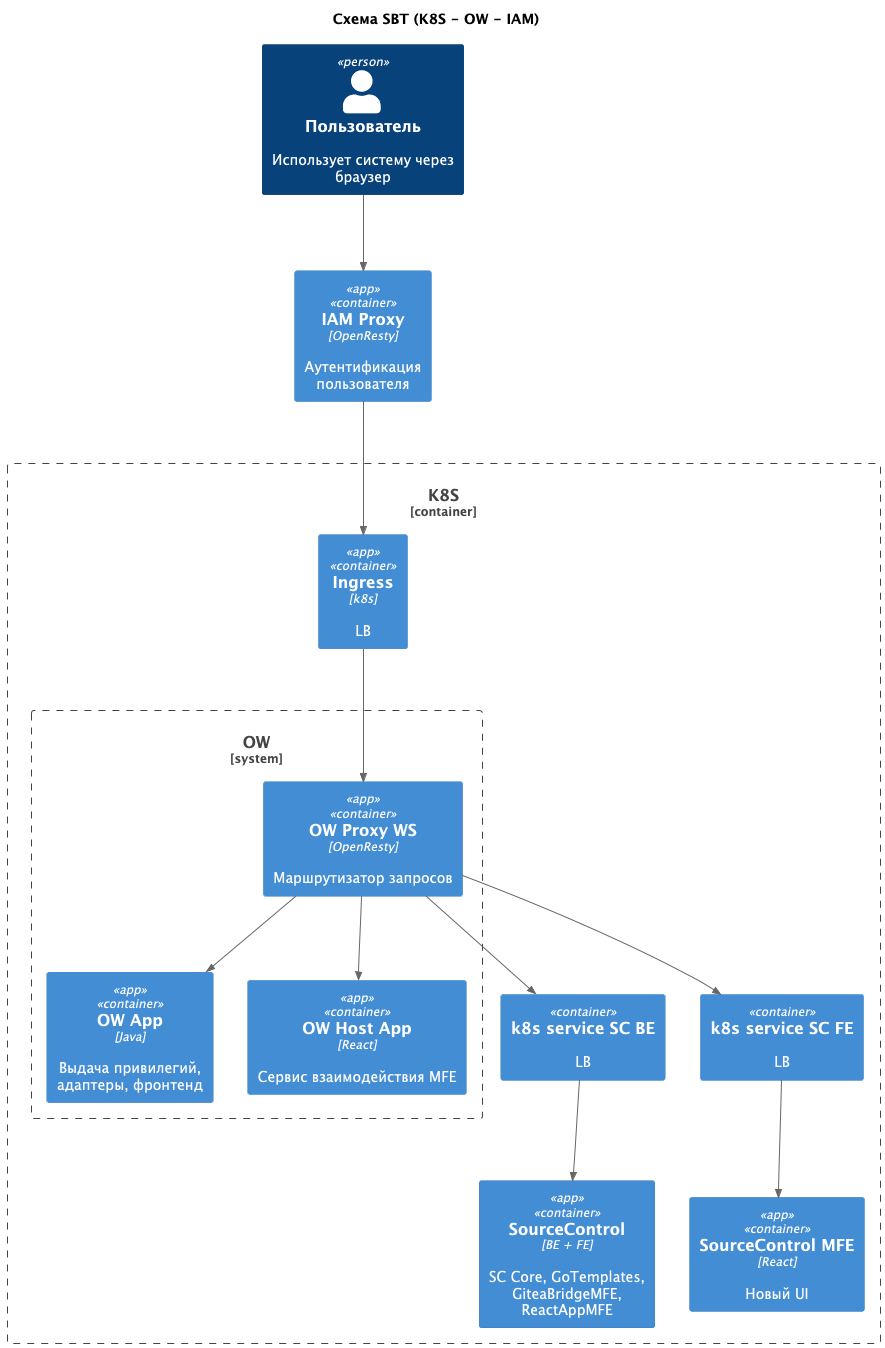

The diagram above was rendered by PlantUML. Its source (embedded in the PNG):
@startuml
!include <C4/C4_Container>
!include ./../../../../../sources/container_units/iam.puml
!include ./../../../../../sources/container_units/ow.puml
!include ./../../../../../sources/container_units/sc.puml
!include ./../../../../../sources/container_units/syngx.puml
!include ./../../../../../sources/container_units/ingress.puml
!include ./../../../../../sources/container_units/styles.puml

title Схема SBT (K8S - OW - IAM)

set_styles()

' Уровень системы (System)
Person(user, "Пользователь", "Использует систему через браузер")

' Контейнеры внутри системы
IAM_SC_App(iam)

Container_Boundary(k8s_sys, "K8S") {
    Ingress_K8S_App(ingress)

    OW_SBT_App(ow, nginx)

    Container(k8s_be, "k8s service SC BE", "", "LB")
    Container(k8s_fe, "k8s service SC FE", "", "LB")

    SC_App(sc)
    SC_MFE_App(sc_mfe_react)
}

' Отношения
Rel(user, iam, " ")
Rel(iam, ingress, " ")
Rel(ingress, nginx, " ")
Rel(nginx, k8s_be, " ")
Rel(nginx, k8s_fe, " ")

Rel(k8s_be, sc, " ")
Rel(k8s_fe, sc_mfe_react, " ")


@enduml